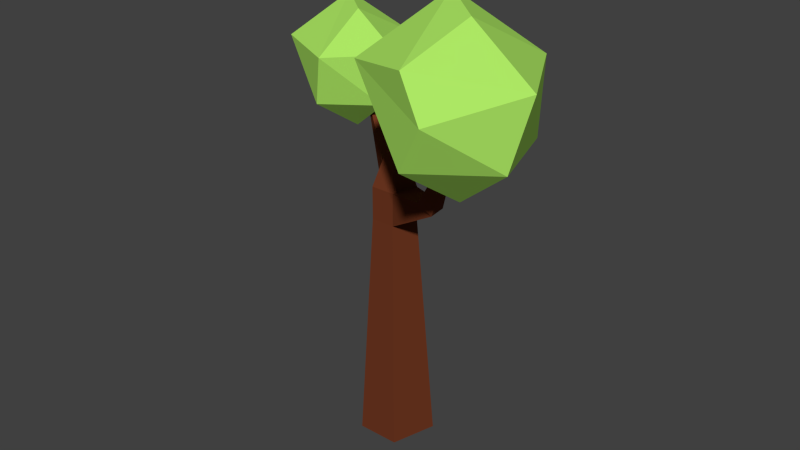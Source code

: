 # Source: tree3.blend  (saved by Blender 2.75.0; exported with 4.5.12 LTS)
import bpy
from mathutils import Matrix  # noqa: F401  (used for matrix-valued properties, if any)

bpy.ops.wm.read_factory_settings(use_empty=True)
scene = bpy.context.scene
scene.name = 'Scene'

# ---- collections
col_collection_1 = bpy.data.collections.new('Collection 1'); scene.collection.children.link(col_collection_1)

# ---- materials (node trees are filled in below, after node groups)
mat_green = bpy.data.materials.new('Green')
mat_green.alpha_threshold = 0.0
mat_green.use_transparent_shadow = False
mat_green.diffuse_color = (0.4172, 0.8, 0.1272, 1.0)
mat_green.roughness = 0.5
mat_brown = bpy.data.materials.new('Brown')
mat_brown.alpha_threshold = 0.0
mat_brown.use_transparent_shadow = False
mat_brown.diffuse_color = (0.1574, 0.03889, 0.0155, 1.0)
mat_brown.roughness = 0.5

# ---- material node trees

# ---- world
world_world = bpy.data.worlds.new('World'); scene.world = world_world
world_world.color = (0.05088, 0.05088, 0.05088)
world_world.use_sun_shadow = False
world_world.sun_shadow_jitter_overblur = 0.0
world_world.cycles.sampling_method = 'MANUAL'
world_world.cycles.sample_map_resolution = 256

# ---- meshes
me_icosphere = bpy.data.meshes.new('Icosphere')
me_icosphere.from_pydata([(2.984, -0.6521, -0.3476), (3.303, -2.806, 1.284), (2.519, -0.5549, 1.067), (3.885, -0.3668, 1.006), (4.668, -1.79, 1.006), (3.06, -1.444, 2.0), (3.535, -1.79, -0.8274), (3.293, -2.806, -0.1118), (4.427, -1.989, -0.1118), (2.165, -1.617, -0.3085), (4.001, -0.6578, -0.1118), (3.728, -2.94, 0.6576), (2.112, -2.311, 1.062), (1.907, -1.617, 0.5148), (3.749, -1.945, 1.862), (0.2095, 0.8024, -0.7172), (0.1947, -1.018, 0.315), (-0.5841, 0.797, 0.361), (0.4409, 0.9381, 0.315), (1.028, -0.1294, 0.315), (-0.1782, 0.1294, 1.061), (0.1782, -0.1294, -1.061), (-0.003618, -0.8923, -0.5238), (0.8475, -0.2792, -0.5238), (-0.8503, 2.734e-08, -0.6714), (-0.8898, -0.5209, 0.3567), (-1.044, 7.493e-09, -0.05359), (0.3389, -0.2462, 0.9577), (1.514, -0.352, -6.099), (1.514, -0.5842, -0.9463), (2.102, -0.4556, -6.099), (1.651, -0.6965, -0.9463), (1.877, -1.235, -6.099), (1.599, -0.8781, -0.9463), (1.151, -1.235, -6.099), (1.429, -0.8781, -0.9463), (0.9263, -0.4556, -6.099), (1.377, -0.6965, -0.9463), (1.514, -0.352, -1.518), (1.847, -0.6247, -1.518), (1.72, -1.066, -1.518), (1.308, -1.066, -1.518), (1.181, -0.6247, -1.518), (1.847, -0.6247, -2.082), (1.72, -1.066, -2.082), (1.308, -1.066, -2.082), (1.181, -0.6247, -2.082), (1.514, -0.352, -2.082), (1.514, -0.352, -2.082), (1.514, -0.352, -1.518), (1.847, -0.6247, -1.518), (1.847, -0.6247, -2.082), (2.509, -1.159, -1.258), (2.476, -1.388, -1.315), (2.763, -1.159, -1.403), (2.73, -1.388, -1.461), (3.238, -1.615, -0.1851), (3.227, -1.689, -0.2036), (3.32, -1.615, -0.2321), (3.309, -1.689, -0.2506), (0.3518, 0.08146, -0.6247), (0.3518, 0.08146, -0.4908), (0.2728, 0.01673, -0.4908), (0.2728, 0.01673, -0.6247)], [], [(6, 9, 0), (0, 9, 2), (8, 4, 11), (7, 11, 12), (0, 2, 3), (10, 3, 4), (1, 4, 14), (12, 1, 5), (2, 12, 5), (3, 2, 5), (4, 3, 14), (14, 3, 5), (5, 1, 14), (13, 12, 2), (12, 11, 1), (11, 4, 1), (10, 0, 3), (2, 9, 13), (13, 9, 12), (9, 7, 12), (7, 8, 11), (8, 10, 4), (6, 0, 10), (6, 7, 9), (8, 6, 10), (6, 8, 7), (21, 24, 15), (15, 24, 17), (23, 19, 16), (22, 16, 25), (15, 17, 18), (15, 18, 19), (16, 19, 27), (25, 16, 20), (17, 25, 20), (18, 17, 20), (19, 18, 27), (27, 18, 20), (20, 16, 27), (26, 25, 17), (17, 24, 26), (26, 24, 25), (24, 22, 25), (22, 23, 16), (23, 15, 19), (21, 22, 24), (23, 21, 15), (21, 23, 22), (38, 29, 31, 39), (39, 31, 33, 40), (40, 33, 35, 41), (31, 29, 37, 35, 33), (42, 37, 29, 38), (41, 35, 37, 42), (28, 30, 32, 34, 36), (45, 41, 42, 46), (42, 38, 61, 62), (44, 40, 41, 45), (43, 39, 52, 54), (39, 43, 51, 50), (28, 47, 43, 30), (30, 43, 44, 32), (32, 44, 45, 34), (36, 46, 47, 28), (34, 45, 46, 36), (48, 49, 50, 51), (43, 47, 48, 51), (47, 38, 49, 48), (38, 39, 50, 49), (53, 55, 59, 57), (39, 40, 53, 52), (40, 44, 55, 53), (44, 43, 54, 55), (58, 56, 57, 59), (52, 53, 57, 56), (55, 54, 58, 59), (54, 52, 56, 58), (63, 62, 61, 60), (46, 42, 62, 63), (38, 47, 60, 61), (47, 46, 63, 60)])
me_icosphere.polygons.foreach_set('material_index', [0, 0, 0, 0, 0, 0, 0, 0, 0, 0, 0, 0, 0, 0, 0, 0, 0, 0, 0, 0, 0, 0, 0, 0, 0, 0, 0, 0, 0, 0, 0, 0, 0, 0, 0, 0, 0, 0, 0, 0, 0, 0, 0, 0, 0, 0, 0, 0, 1, 1, 1, 1, 1, 1, 1, 1, 1, 1, 1, 0, 1, 1, 1, 1, 1, 1, 0, 0, 0, 1, 1, 1, 1, 0, 1, 1, 1, 0, 1, 1, 1])
me_icosphere.materials.append(mat_green)
me_icosphere.materials.append(mat_brown)
me_icosphere.use_remesh_preserve_volume = False
me_icosphere.use_remesh_preserve_attributes = False
me_icosphere.use_mirror_vertex_groups = False
me_icosphere.update()

# ---- objects
ob_icosphere = bpy.data.objects.new('Icosphere', me_icosphere)

# ---- transforms, parenting, visibility, modifiers, constraints
ob_icosphere.location = (-2.301, 1.135, 5.354)
ob_icosphere.scale = (1.52, 1.52, 1.52)
ob_icosphere.lineart.crease_threshold = 0.0

# ---- collection membership
col_collection_1.objects.link(ob_icosphere)

# ---- scene / render settings (as saved in the file)
scene.frame_start = 1; scene.frame_end = 250; scene.frame_set(1)
scene.render.engine = 'BLENDER_EEVEE_NEXT'
scene.render.resolution_percentage = 50
scene.render.dither_intensity = 0.0
scene.cycles.use_denoising = False
scene.cycles.samples = 10
scene.cycles.sampling_pattern = 'TABULATED_SOBOL'
scene.cycles.light_sampling_threshold = 0.0
scene.cycles.use_adaptive_sampling = False
scene.cycles.use_light_tree = False
scene.cycles.blur_glossy = 0.0
scene.cycles.pixel_filter_type = 'GAUSSIAN'
scene.cycles.sample_clamp_indirect = 0.0
scene.view_settings.view_transform = 'Standard'
bpy.context.view_layer.update()

# ---- added for rendering (the .blend has no active camera and no usable light): camera, sun
cam_auto = bpy.data.cameras.new('AutoCamera')
cam_auto.lens = 50.0
cam_auto.sensor_width = 36.0
cam_auto.clip_end = 1000.0
ob_auto_camera = bpy.data.objects.new('AutoCamera', cam_auto)
scene.collection.objects.link(ob_auto_camera)
ob_auto_camera.location = (15.4177, -18.344, 14.2103)
ob_auto_camera.rotation_euler = (1.09748, -7.21219e-08, 0.694738)
scene.camera = ob_auto_camera
light_auto_sun = bpy.data.lights.new('AutoSun', 'SUN')
light_auto_sun.energy = 3.0
light_auto_sun.angle = 0.0523599
ob_auto_sun = bpy.data.objects.new('AutoSun', light_auto_sun)
scene.collection.objects.link(ob_auto_sun)
ob_auto_sun.rotation_euler = (0.872665, 0.174533, 0.523599)
bpy.context.view_layer.update()
